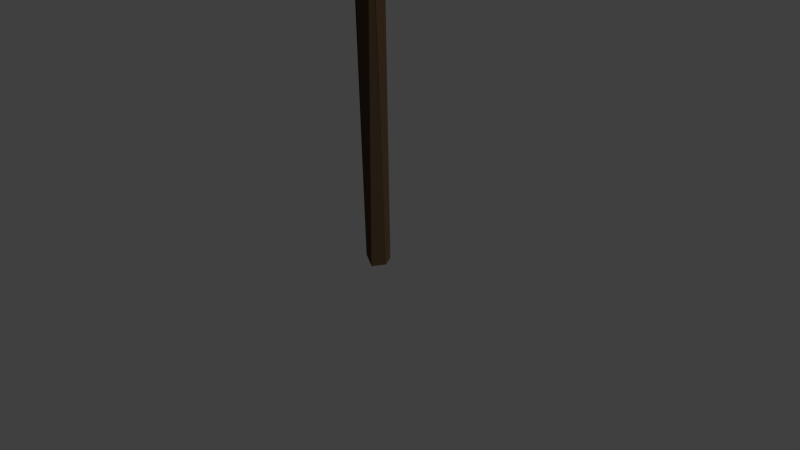 # Source: wooden_axe.blend  (saved by Blender 2.76.0; exported with 4.5.12 LTS)
import bpy
from mathutils import Matrix  # noqa: F401  (used for matrix-valued properties, if any)

bpy.ops.wm.read_factory_settings(use_empty=True)
scene = bpy.context.scene
scene.name = 'Scene'

# ---- collections
col_collection_1 = bpy.data.collections.new('Collection 1'); scene.collection.children.link(col_collection_1)

# ---- materials (node trees are filled in below, after node groups)
mat_material_001 = bpy.data.materials.new('Material.001')
mat_material_001.alpha_threshold = 0.0
mat_material_001.use_transparent_shadow = False
mat_material_001.diffuse_color = (0.6963, 0.753, 0.8, 1.0)
mat_material_001.roughness = 0.5
mat_material_001.specular_intensity = 1.0
mat_material_002 = bpy.data.materials.new('Material.002')
mat_material_002.alpha_threshold = 0.0
mat_material_002.use_transparent_shadow = False
mat_material_002.diffuse_color = (0.0985, 0.06178, 0.0336, 1.0)
mat_material_002.roughness = 0.5

# ---- material node trees

# ---- world
world_world = bpy.data.worlds.new('World'); scene.world = world_world
world_world.color = (0.05088, 0.05088, 0.05088)
world_world.use_sun_shadow = False
world_world.sun_shadow_jitter_overblur = 0.0
world_world.cycles.sampling_method = 'MANUAL'
world_world.cycles.sample_map_resolution = 256

# ---- cameras
cam_camera = bpy.data.cameras.new('Camera')
cam_camera.clip_end = 100.0
cam_camera.lens = 35.0
cam_camera.sensor_width = 32.0
cam_camera.sensor_height = 18.0
cam_camera.ortho_scale = 7.314
cam_camera.dof.focus_distance = 0.0
cam_camera.dof.aperture_fstop = 128.0

# ---- lights
light_lamp = bpy.data.lights.new('Lamp', 'SUN')
light_lamp.transmission_factor = 0.0
light_lamp.cutoff_distance = 30.0
light_lamp.angle = 0.1993
light_lamp.energy = 1.0
light_lamp.shadow_buffer_clip_start = 1.001
light_lamp.shadow_soft_size = 0.1
light_lamp.shadow_cascade_max_distance = 1000.0
light_lamp.cycles.use_multiple_importance_sampling = False

# ---- meshes
me_plane = bpy.data.meshes.new('Plane')
me_plane.from_pydata([(-1.0, 1.0, 0.0), (-1.0, 0.0, 0.0), (0.0, -0.7868, 0.002203), (1.0, 0.0, 0.0), (0.0, 1.0, 0.0), (0.0, 0.0, 0.0), (-0.7072, -0.5, 0.002203), (0.3829, -0.7868, 0.002203), (1.0, 0.5, 0.01035), (-0.5, 1.0, 0.0), (-0.3829, -0.7868, 0.002203), (0.7072, -0.5, 0.002203), (0.5, 1.0, 0.0), (0.0, 0.5, 0.0), (0.0, -0.5, 0.0), (-0.5, 0.0, 0.0), (0.5, 0.0, 0.0), (0.5, -0.5, 0.002203), (-0.5, -0.5, 0.002203), (-0.5, 0.5, 0.0), (0.5, 0.5, 0.0), (1.0, 0.75, 0.01035), (-0.75, 1.0, 0.0), (-0.25, -0.7868, 0.002203), (1.0, -0.25, 0.002203), (0.25, 1.0, 0.0), (0.0, 0.75, 0.0), (0.0, -0.25, 0.0), (-0.75, 0.0, 0.0), (0.25, 0.0, 0.0), (-1.0, -0.25, 0.002203), (0.25, -0.7868, 0.002203), (1.0, 0.25, 0.01035), (-0.25, 1.0, 0.0), (0.75, 1.0, 0.0), (0.0, 0.25, 0.0), (0.0, -0.75, 0.0), (-0.25, 0.0, 0.0), (0.75, 0.0, 0.0), (0.5, -0.25, 0.0), (0.4279, -0.75, 0.002203), (0.25, -0.5, 0.0), (0.5304, -0.5, 0.002203), (-0.5, -0.25, 0.0), (-0.4279, -0.75, 0.002203), (-0.5304, -0.5, 0.002203), (-0.25, -0.5, 0.0), (-0.5, 0.75, 0.0), (-0.5, 0.25, 0.0), (-0.75, 0.5, 0.0), (-0.25, 0.5, 0.0), (0.5, 0.75, 0.0), (0.5, 0.25, 0.0), (0.25, 0.5, 0.0), (0.75, 0.5, 0.0), (0.75, 0.25, 0.0), (0.25, 0.25, 0.0), (0.25, 0.75, 0.0), (-0.25, 0.25, 0.0), (-0.75, 0.25, 0.0), (-0.75, 0.75, 0.0), (-0.25, -0.75, 0.0), (-0.75, -0.25, 0.0), (0.25, -0.75, 0.0), (0.25, -0.25, 0.0), (0.75, -0.25, 0.0), (-0.25, -0.25, 0.0), (-0.25, 0.75, 0.0), (0.75, 0.75, 0.0), (1.0, 1.0, 0.009932), (1.0, 0.75, 0.009932), (-0.8201, 0.5, 0.0), (-0.9323, 0.25, 0.0), (-0.8785, 0.75, 0.0), (-1.0, 1.0, 0.05493), (-1.0, 0.0, 0.05493), (0.0, -0.7868, 0.05272), (1.0, 0.0, 0.05493), (0.0, 1.0, 0.05493), (0.0, 0.0, 0.05493), (-0.7072, -0.5, 0.05272), (0.3829, -0.7868, 0.05272), (1.0, 0.5, 0.04457), (-0.5, 1.0, 0.05493), (-0.3829, -0.7868, 0.05272), (0.7072, -0.5, 0.05272), (0.5, 1.0, 0.05493), (0.0, 0.5, 0.05493), (0.0, -0.5, 0.05493), (-0.5, 0.0, 0.05493), (0.5, 0.0, 0.05493), (0.5, -0.5, 0.05272), (-0.5, -0.5, 0.05272), (-0.5, 0.5, 0.05493), (0.5, 0.5, 0.05493), (1.0, 0.75, 0.04457), (-0.75, 1.0, 0.05493), (-0.25, -0.7868, 0.05272), (1.0, -0.25, 0.05272), (0.25, 1.0, 0.05493), (0.0, 0.75, 0.05493), (0.0, -0.25, 0.05493), (-0.75, 0.0, 0.05493), (0.25, 0.0, 0.05493), (-1.0, -0.25, 0.05272), (0.25, -0.7868, 0.05272), (1.0, 0.25, 0.04457), (-0.25, 1.0, 0.05493), (0.75, 1.0, 0.05493), (0.0, 0.25, 0.05493), (0.0, -0.75, 0.05493), (-0.25, 0.0, 0.05493), (0.75, 0.0, 0.05493), (0.5, -0.25, 0.05493), (0.4279, -0.75, 0.05272), (0.25, -0.5, 0.05493), (0.5304, -0.5, 0.05272), (-0.5, -0.25, 0.05493), (-0.4279, -0.75, 0.05272), (-0.5304, -0.5, 0.05272), (-0.25, -0.5, 0.05493), (-0.5, 0.75, 0.05493), (-0.5, 0.25, 0.05493), (-0.75, 0.5, 0.05493), (-0.25, 0.5, 0.05493), (0.5, 0.75, 0.05493), (0.5, 0.25, 0.05493), (0.25, 0.5, 0.05493), (0.75, 0.5, 0.05493), (0.75, 0.25, 0.05493), (0.25, 0.25, 0.05493), (0.25, 0.75, 0.05493), (-0.25, 0.25, 0.05493), (-0.75, 0.25, 0.05493), (-0.75, 0.75, 0.05493), (-0.25, -0.75, 0.05493), (-0.75, -0.25, 0.05493), (0.25, -0.75, 0.05493), (0.25, -0.25, 0.05493), (0.75, -0.25, 0.05493), (-0.25, -0.25, 0.05493), (-0.25, 0.75, 0.05493), (0.75, 0.75, 0.05493), (1.0, 1.0, 0.04499), (1.0, 0.75, 0.04499), (-0.8785, 0.75, 0.05493), (-0.9323, 0.25, 0.05493), (-0.8201, 0.5, 0.05493), (-0.75, 1.423, 0.0), (-1.0, 1.423, 0.0), (0.25, 1.423, 0.0), (0.0, 1.423, 0.0), (-0.25, 1.423, 0.0), (-0.5, 1.423, 0.0), (0.75, 1.423, 0.0), (0.5, 1.423, 0.0), (0.9452, 1.35, 0.01916), (-0.75, 1.423, 0.05493), (-1.0, 1.423, 0.05493), (0.25, 1.423, 0.05493), (0.0, 1.423, 0.05493), (-0.25, 1.423, 0.05493), (-0.5, 1.423, 0.05493), (0.75, 1.423, 0.05493), (0.5, 1.423, 0.05493), (0.9452, 1.35, 0.03576), (-1.27, 1.17, 0.01996), (-1.27, 1.17, 0.03496), (-1.27, 1.361, 0.01996), (-1.27, 1.361, 0.03496), (-0.6064, 1.592, 0.01764), (-0.7952, 1.592, 0.01764), (0.1488, 1.592, 0.01764), (-0.03999, 1.592, 0.01764), (-0.2288, 1.592, 0.01764), (-0.4176, 1.592, 0.01764), (0.5264, 1.592, 0.01764), (0.3376, 1.592, 0.01764), (0.7152, 1.592, 0.01764), (-0.6064, 1.592, 0.03728), (-0.7952, 1.592, 0.03728), (0.1488, 1.592, 0.03728), (-0.03999, 1.592, 0.03728), (-0.2288, 1.592, 0.03728), (-0.4176, 1.592, 0.03728), (0.5264, 1.592, 0.03728), (0.3376, 1.592, 0.03728), (0.7152, 1.592, 0.03728), (-1.014, 1.592, 0.01764), (-1.014, 1.592, 0.03728), (0.9452, 1.35, 0.02746), (0.7152, 1.592, 0.02746), (0.8576, 1.508, 0.0184), (0.8576, 1.508, 0.03652), (0.8576, 1.508, 0.02746), (-0.8785, 0.375, 0.0), (-1.0, 1.0, 0.02746), (-1.0, 0.0, 0.02746), (-0.8201, 0.5, 0.02746), (-1.0, 0.125, 0.0), (-0.8201, 0.625, 0.0), (-0.9323, 0.875, 0.0), (-1.0, 0.125, 0.05493), (-0.8201, 0.625, 0.05493), (-0.8785, 0.375, 0.05493), (-0.9323, 0.875, 0.05493), (-0.9323, 0.25, 0.02746), (-0.8785, 0.75, 0.02746), (-0.8201, 0.625, 0.02746), (-0.9323, 0.875, 0.02746), (-0.8785, 0.375, 0.02746), (-1.0, 0.125, 0.02746)], [], [(67, 33, 4, 26), (66, 37, 5, 27), (65, 38, 3, 24), (64, 29, 16, 39), (63, 41, 17, 40), (62, 28, 15, 43), (61, 46, 14, 36), (60, 22, 9, 47), (59, 49, 19, 48), (58, 50, 13, 35), (57, 25, 12, 51), (56, 53, 20, 52), (55, 54, 8, 32), (52, 20, 54, 55), (16, 52, 55, 38), (38, 55, 32, 3), (35, 13, 53, 56), (5, 35, 56, 29), (29, 56, 52, 16), (26, 4, 25, 57), (13, 26, 57, 53), (53, 57, 51, 20), (48, 19, 50, 58), (15, 48, 58, 37), (37, 58, 35, 5), (28, 59, 48, 15), (49, 60, 47, 19), (44, 18, 46, 61), (10, 44, 61, 23), (23, 61, 36, 2), (30, 1, 28, 62), (6, 30, 62, 45), (45, 62, 43, 18), (36, 14, 41, 63), (2, 36, 63, 31), (31, 63, 40, 7), (27, 5, 29, 64), (14, 27, 64, 41), (41, 64, 39, 17), (39, 16, 38, 65), (17, 39, 65, 42), (42, 65, 24, 11), (43, 15, 37, 66), (18, 43, 66, 46), (46, 66, 27, 14), (47, 9, 33, 67), (19, 47, 67, 50), (50, 67, 26, 13), (51, 12, 34, 68), (20, 51, 68, 54), (54, 68, 21, 8), (141, 100, 78, 107), (140, 101, 79, 111), (139, 98, 77, 112), (138, 113, 90, 103), (137, 114, 91, 115), (136, 117, 89, 102), (135, 110, 88, 120), (134, 121, 83, 96), (133, 122, 93, 123), (132, 109, 87, 124), (131, 125, 86, 99), (130, 126, 94, 127), (129, 106, 82, 128), (126, 129, 128, 94), (90, 112, 129, 126), (112, 77, 106, 129), (109, 130, 127, 87), (79, 103, 130, 109), (103, 90, 126, 130), (100, 131, 99, 78), (87, 127, 131, 100), (127, 94, 125, 131), (122, 132, 124, 93), (89, 111, 132, 122), (111, 79, 109, 132), (102, 89, 122, 133), (123, 93, 121, 134), (118, 135, 120, 92), (84, 97, 135, 118), (97, 76, 110, 135), (104, 136, 102, 75), (80, 119, 136, 104), (119, 92, 117, 136), (110, 137, 115, 88), (76, 105, 137, 110), (105, 81, 114, 137), (101, 138, 103, 79), (88, 115, 138, 101), (115, 91, 113, 138), (113, 139, 112, 90), (91, 116, 139, 113), (116, 85, 98, 139), (117, 140, 111, 89), (92, 120, 140, 117), (120, 88, 101, 140), (121, 141, 107, 83), (93, 124, 141, 121), (124, 87, 100, 141), (125, 142, 108, 86), (94, 128, 142, 125), (128, 82, 95, 142), (74, 158, 169, 167), (78, 99, 159, 160), (23, 2, 76, 97), (7, 40, 114, 81), (24, 3, 77, 98), (107, 78, 160, 161), (42, 11, 85, 116), (1, 30, 104, 75, 197), (2, 31, 105, 76), (70, 69, 143, 144), (44, 10, 84, 118), (40, 17, 91, 114), (3, 32, 106, 77), (45, 18, 92, 119), (99, 86, 164, 159), (8, 21, 95, 82), (17, 42, 116, 91), (30, 6, 80, 104), (22, 0, 149, 148), (31, 7, 81, 105), (21, 70, 144, 95), (18, 44, 118, 92), (32, 8, 82, 106), (10, 23, 97, 84), (6, 45, 119, 80), (34, 12, 155, 154), (11, 24, 98, 85), (9, 22, 148, 153), (163, 165, 193, 187, 185), (148, 149, 171, 170), (156, 154, 176, 178, 192), (161, 160, 182, 183), (151, 152, 174, 173), (159, 164, 186, 181), (155, 150, 172, 177), (149, 168, 188, 171), (83, 107, 161, 162), (12, 25, 150, 155), (4, 33, 152, 151), (25, 4, 151, 150), (96, 83, 162, 157), (33, 9, 153, 152), (86, 108, 163, 164), (74, 96, 157, 158), (166, 167, 169, 168), (157, 162, 184, 179), (149, 0, 166, 168), (0, 196, 74, 167, 166), (170, 171, 180, 179), (176, 177, 186, 185), (172, 173, 182, 181), (173, 174, 183, 182), (175, 170, 179, 184), (178, 176, 185, 187, 191), (174, 175, 184, 183), (177, 172, 181, 186), (180, 171, 188, 189), (158, 157, 179, 180), (168, 169, 189, 188), (150, 151, 173, 172), (160, 159, 181, 182), (194, 192, 178, 191), (152, 153, 175, 174), (162, 161, 183, 184), (169, 158, 180, 189), (154, 155, 177, 176), (164, 163, 185, 186), (153, 148, 170, 175), (193, 194, 191, 187), (165, 190, 194, 193), (190, 156, 192, 194), (68, 34, 69, 21), (72, 195, 71, 49, 59), (1, 199, 72, 59, 28), (73, 201, 0, 22, 60), (71, 200, 73, 60, 49), (69, 70, 21), (142, 95, 143, 108), (146, 133, 123, 147, 204), (75, 102, 133, 146, 202), (145, 134, 96, 74, 205), (147, 123, 134, 145, 203), (143, 95, 144), (211, 197, 75, 202), (210, 206, 146, 204), (209, 207, 145, 205), (143, 69, 156, 190, 165), (208, 198, 147, 203), (108, 143, 165, 163), (69, 34, 154, 156), (207, 208, 203, 145), (73, 200, 208, 207), (200, 71, 198, 208), (196, 209, 205, 74), (0, 201, 209, 196), (201, 73, 207, 209), (198, 210, 204, 147), (71, 195, 210, 198), (195, 72, 206, 210), (206, 211, 202, 146), (72, 199, 211, 206), (199, 1, 197, 211)])
me_plane.materials.append(mat_material_001)
me_plane.use_remesh_preserve_volume = False
me_plane.use_remesh_preserve_attributes = False
me_plane.use_mirror_vertex_groups = False
me_plane.update()
me_cylinder = bpy.data.meshes.new('Cylinder')
me_cylinder.from_pydata([(0.0, 1.0, -1.0), (1.321e-07, 1.0, 15.97), (0.5, 0.866, 15.97), (0.5, 0.866, -1.0), (0.866, 0.5, -1.0), (1.0, -4.371e-08, -1.0), (0.866, -0.5, -1.0), (0.5, -0.866, -1.0), (1.51e-07, -1.0, -1.0), (-0.5, -0.866, -1.0), (-0.866, -0.5, -1.0), (-1.0, -4.649e-07, -1.0), (-0.866, 0.5, -1.0), (-0.5, 0.866, -1.0), (-0.5, 0.866, 23.85), (1.934e-07, 1.0, 23.85), (1.837e-07, 1.0, 22.6), (-0.3407, 0.9087, 22.6), (-0.3407, 0.9087, 22.29), (-0.4558, 0.8779, 21.77), (-0.4558, 0.8779, 20.94), (-0.4558, 0.8779, 20.11), (-0.4558, 0.8779, 19.28), (-0.4558, 0.8779, 18.46), (-0.4558, 0.8779, 17.63), (-0.4558, 0.8779, 16.8), (-0.4558, 0.8779, 15.97), (0.5279, 0.8381, 15.97), (0.5279, 0.8381, 16.8), (0.5279, 0.8381, 17.63), (0.5279, 0.8381, 18.46), (0.5279, 0.8381, 19.28), (0.5279, 0.8381, 20.11), (0.5279, 0.8381, 20.94), (0.5279, 0.8381, 21.77), (0.5, 0.866, 21.9), (0.5, 0.866, 23.85), (0.866, 0.5, 23.85), (1.0, -4.371e-08, 23.85), (0.866, -0.5, 23.85), (0.5, -0.866, 23.85), (0.5, -0.866, 22.37), (0.5279, -0.8381, 21.81), (0.5279, -0.8381, 21.77), (0.5279, -0.8381, 20.94), (0.5279, -0.8381, 20.11), (0.5279, -0.8381, 19.28), (0.5279, -0.8381, 18.46), (0.5279, -0.8381, 17.63), (0.5279, -0.8381, 16.8), (0.5, -0.866, 16.21), (0.489, -0.869, 15.98), (0.489, -0.869, 15.97), (0.4359, -0.8832, 15.97), (2.839e-07, -1.0, 16.07), (-0.4163, -0.8884, 15.97), (-0.4359, -0.8832, 16.38), (-0.4558, -0.8779, 16.8), (-0.4558, -0.8779, 17.63), (-0.4558, -0.8779, 18.46), (-0.4558, -0.8779, 19.28), (-0.4558, -0.8779, 20.11), (-0.4558, -0.8779, 20.94), (-0.4558, -0.8779, 21.77), (-0.4558, -0.8779, 21.78), (-0.4359, -0.8832, 22.19), (-0.4163, -0.8884, 22.59), (-0.4163, -0.8884, 22.6), (3.339e-07, -1.0, 22.5), (3.444e-07, -1.0, 23.85), (-0.5, -0.866, 23.85), (-0.866, -0.5, 23.85), (-1.0, -4.649e-07, 23.85), (-0.866, 0.5, 23.85), (0.4162, 0.8885, 22.27), (0.4162, 0.8885, 22.6), (0.4359, -0.8832, 22.6), (0.489, -0.869, 22.6), (0.5279, 0.2224, 19.28), (0.5279, 0.2224, 18.46), (0.5279, 0.2224, 17.63), (0.5279, 0.2224, 20.11), (0.5279, 0.2224, 16.8), (0.5279, 0.2224, 20.94), (0.5279, 0.2224, 21.77), (0.5279, 0.2224, 15.97), (0.5279, 0.2224, 22.6), (-0.4558, 0.2224, 15.97), (-0.4163, -0.8832, 15.97), (-0.4558, 0.2224, 16.8), (-0.4558, 0.2224, 22.6), (-0.4163, -0.8832, 22.6), (-0.4558, 0.2224, 17.63), (-0.4558, 0.2224, 21.77), (-0.4558, 0.2224, 18.46), (-0.4558, 0.2224, 19.28), (-0.4558, 0.2224, 20.94), (-0.4558, 0.2224, 20.11)], [], [(0, 1, 2, 3), (0, 3, 4, 5, 6, 7, 8, 9, 10, 11, 12, 13), (13, 14, 15, 16, 17, 18, 19, 20, 21, 22, 23, 24, 25, 26, 1, 0), (3, 2, 27, 28, 29, 30, 31, 32, 33, 34, 35, 36, 37, 4), (4, 37, 38, 5), (5, 38, 39, 6), (6, 39, 40, 41, 42, 43, 44, 45, 46, 47, 48, 49, 50, 7), (7, 50, 51, 52, 53, 54, 8), (8, 54, 55, 56, 57, 58, 59, 60, 61, 62, 63, 64, 65, 66, 67, 68, 69, 70, 9), (9, 70, 71, 10), (10, 71, 72, 11), (11, 72, 73, 12), (12, 73, 14, 13), (36, 15, 14, 73, 72, 71, 70, 69, 40, 39, 38, 37), (16, 15, 36, 35, 74, 75), (41, 40, 69, 68, 76, 77), (47, 46, 78, 79), (48, 47, 79, 80), (31, 30, 79, 78), (46, 45, 81, 78), (49, 48, 80, 82), (30, 29, 80, 79), (32, 31, 78, 81), (45, 44, 83, 81), (51, 50, 49, 82), (29, 28, 82, 80), (33, 32, 81, 83), (44, 43, 84, 83), (52, 51, 82, 85), (28, 27, 85, 82), (34, 33, 83, 84), (43, 42, 86, 84), (53, 52, 85, 87, 88), (27, 2, 1, 26, 87, 85), (84, 74, 35, 34), (75, 74, 84, 86), (42, 41, 77, 86), (55, 54, 53, 88), (87, 89, 57, 56, 88), (26, 25, 89, 87), (86, 90, 17, 16, 75), (77, 76, 91, 90, 86), (56, 55, 88), (25, 24, 92, 89), (18, 17, 90, 93), (65, 64, 90, 91), (76, 68, 67, 91), (58, 57, 89, 92), (24, 23, 94, 92), (19, 18, 93), (64, 63, 93, 90), (66, 65, 91), (67, 66, 91), (59, 58, 92, 94), (23, 22, 95, 94), (20, 19, 93, 96), (63, 62, 96, 93), (60, 59, 94, 95), (22, 21, 97, 95), (21, 20, 96, 97), (62, 61, 97, 96), (61, 60, 95, 97)])
me_cylinder.materials.append(mat_material_002)
me_cylinder.use_remesh_preserve_volume = False
me_cylinder.use_remesh_preserve_attributes = False
me_cylinder.use_mirror_vertex_groups = False
me_cylinder.update()

# ---- objects
ob_axe = bpy.data.objects.new('Axe', me_plane)
ob_handle = bpy.data.objects.new('Handle', me_cylinder)
ob_lamp = bpy.data.objects.new('Lamp', light_lamp)
ob_camera = bpy.data.objects.new('Camera', cam_camera)

# ---- transforms, parenting, visibility, modifiers, constraints
ob_axe.location = (0.1229, 0.122, 5.125)
ob_axe.rotation_euler = (1.571, -1.571, 0.0)
ob_axe.scale = (0.8292, 0.8292, 3.358)
ob_axe.lineart.crease_threshold = 0.0
_m = ob_axe.modifiers.new('Decimate', 'DECIMATE')
_m.decimate_type = 'UNSUBDIV'
_m.iterations = 3
ob_handle.location = (0.03801, 0.006293, 0.1836)
ob_handle.rotation_euler = (0.0, 0.0, 1.571)
ob_handle.scale = (0.1875, 0.1875, 0.25)
ob_handle.lineart.crease_threshold = 0.0
_m = ob_handle.modifiers.new('Decimate', 'DECIMATE')
_m.decimate_type = 'UNSUBDIV'
_m.iterations = 3
ob_lamp.location = (4.076, 1.005, 5.904)
ob_lamp.rotation_euler = (0.6503, 0.05522, 1.866)
ob_lamp.lock_rotations_4d = False
ob_lamp.empty_display_type = 'ARROWS'
ob_lamp.color = (0.0, 0.0, 0.0, 0.0)
ob_lamp.lineart.crease_threshold = 0.0
ob_camera.location = (7.481, -6.508, 5.344)
ob_camera.rotation_euler = (1.109, 0.01082, 0.8149)
ob_camera.lock_rotations_4d = False
ob_camera.empty_display_type = 'ARROWS'
ob_camera.color = (0.0, 0.0, 0.0, 0.0)
ob_camera.display_type = 'WIRE'
ob_camera.lineart.crease_threshold = 0.0

# ---- collection membership
col_collection_1.objects.link(ob_axe)
col_collection_1.objects.link(ob_handle)
col_collection_1.objects.link(ob_lamp)
col_collection_1.objects.link(ob_camera)

# ---- scene / render settings (as saved in the file)
scene.camera = ob_camera
scene.frame_start = 1; scene.frame_end = 250; scene.frame_set(2)
scene.render.engine = 'BLENDER_EEVEE_NEXT'
scene.render.resolution_percentage = 50
scene.render.dither_intensity = 0.0
scene.cycles.use_denoising = False
scene.cycles.samples = 10
scene.cycles.sampling_pattern = 'TABULATED_SOBOL'
scene.cycles.light_sampling_threshold = 0.0
scene.cycles.use_adaptive_sampling = False
scene.cycles.use_light_tree = False
scene.cycles.blur_glossy = 0.0
scene.cycles.pixel_filter_type = 'GAUSSIAN'
scene.cycles.sample_clamp_indirect = 0.0
scene.view_settings.view_transform = 'Standard'
bpy.context.view_layer.update()
